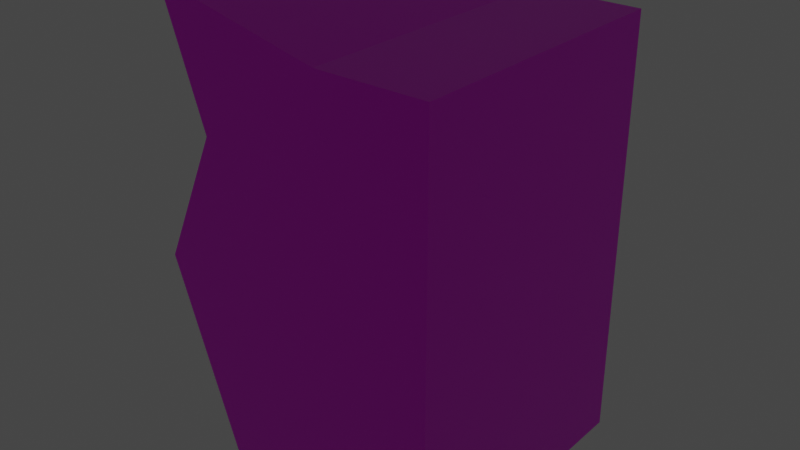 # Source: Arcade.blend  (saved by Blender 3.3.6; exported with 4.5.12 LTS)
import bpy
from mathutils import Matrix  # noqa: F401  (used for matrix-valued properties, if any)

bpy.ops.wm.read_factory_settings(use_empty=True)
scene = bpy.context.scene
scene.name = 'Scene'

# ---- collections
col_collection = bpy.data.collections.new('Collection'); scene.collection.children.link(col_collection)

# ---- images (referenced by path relative to the original .blend; pixels are not part of the script)
import os
ASSET_DIR = os.environ.get("B2B_ASSET_DIR", "")  # directory of the original .blend (textures are referenced by path, not embedded)
HERE = os.path.dirname(os.path.abspath(__file__))  # packed textures are extracted next to this script under _unpacked/

def load_image(name, relpath, width, height, colorspace="sRGB"):
    """Load a texture the original file referenced (path relative to the .blend, or extracted next to this script)."""
    p = next((c for c in (os.path.join(HERE, relpath), os.path.join(ASSET_DIR, relpath)) if relpath and os.path.exists(c)), "")
    if p:
        img = bpy.data.images.load(p, check_existing=True)
        img.name = name
    else:  # same state as the original file: an image datablock whose file is absent (Cycles renders it pink)
        img = bpy.data.images.new(name, width, height)
        img.source = "FILE"
        img.filepath = "//" + (relpath or name)
    img.colorspace_settings.name = colorspace
    return img
img_metal_painted_gray_png = load_image('metal_painted_gray.png', 'metal_painted_gray.png', 1024, 1024, 'sRGB')

# ---- materials (node trees are filled in below, after node groups)
mat_material = bpy.data.materials.new('Material')
mat_material.alpha_threshold = 0.0
mat_material.use_transparent_shadow = False
mat_material.line_color = (0.0, 0.0, 0.0, 1.0)
mat_material_001 = bpy.data.materials.new('Material.001')
mat_material_001.use_transparent_shadow = False

# ---- material node trees
mat_material.use_nodes = True; mat_material.node_tree.nodes.clear()
_N = mat_material.node_tree.nodes; _L = mat_material.node_tree.links
n0 = _N.new('ShaderNodeOutputMaterial'); n0.name = 'Material Output'; n0.location = (300, 300)
n1 = _N.new('ShaderNodeBsdfPrincipled'); n1.name = 'Principled BSDF'; n1.location = (10, 300)
n1.distribution = 'GGX'
n1.subsurface_method = 'RANDOM_WALK_SKIN'
n1.inputs[2].default_value = 0.4
n1.inputs[3].default_value = 1.45
n1.inputs[27].default_value = (0.0, 0.0, 0.0, 1.0)
n1.inputs[28].default_value = 1.0
n2 = _N.new('ShaderNodeTexImage'); n2.name = 'Image Texture'; n2.location = (-280, 280)
n2.image = img_metal_painted_gray_png
_L.new(n1.outputs[0], n0.inputs[0])
_L.new(n2.outputs[0], n1.inputs[0])
n0.is_active_output = True
mat_material_001.use_nodes = True; mat_material_001.node_tree.nodes.clear()
_N = mat_material_001.node_tree.nodes; _L = mat_material_001.node_tree.links
n0 = _N.new('ShaderNodeBsdfPrincipled'); n0.name = 'Principled BSDF'; n0.location = (10, 300)
n0.distribution = 'GGX'
n0.subsurface_method = 'RANDOM_WALK_SKIN'
n0.inputs[3].default_value = 1.45
n0.inputs[27].default_value = (0.5382, 0.3349, 0.4422, 1.0)
n0.inputs[28].default_value = 1.0
n1 = _N.new('ShaderNodeOutputMaterial'); n1.name = 'Material Output'; n1.location = (300, 300)
_L.new(n0.outputs[0], n1.inputs[0])
n1.is_active_output = True

# ---- world
world_world = bpy.data.worlds.new('World'); scene.world = world_world
world_world.use_nodes = True; world_world.node_tree.nodes.clear()
_N = world_world.node_tree.nodes; _L = world_world.node_tree.links
n0 = _N.new('ShaderNodeOutputWorld'); n0.name = 'World Output'; n0.location = (300, 300)
n1 = _N.new('ShaderNodeBackground'); n1.name = 'Background'; n1.location = (10, 300)
n1.inputs[0].default_value = (0.05088, 0.05088, 0.05088, 1.0)
_L.new(n1.outputs[0], n0.inputs[0])
n0.is_active_output = True
world_world.color = (0.05088, 0.05088, 0.05088)
world_world.use_sun_shadow = False
world_world.sun_shadow_jitter_overblur = 0.0

# ---- lights
light_spot = bpy.data.lights.new('Spot', 'SPOT')
light_spot.color = (0.5855, 0.3294, 0.6038)
light_spot.transmission_factor = 0.0
light_spot.use_shadow = False
light_spot.energy = 1.0
light_spot.shadow_soft_size = 0.46
light_spot.shadow_maximum_resolution = 0.006
light_spot.use_absolute_resolution = True
light_spot.spot_size = 1.588
light_spot.show_cone = True

# ---- meshes
me_cube = bpy.data.meshes.new('Cube')
me_cube.from_pydata([(1.0, 1.0, 1.0), (1.0, 1.0, -1.0), (1.0, -1.0, 1.0), (1.0, -1.0, -1.0), (-1.557, 1.0, 1.179), (-1.0, 1.0, -1.0), (-1.557, -1.0, 1.179), (-1.0, -1.0, -1.0), (-1.696, -1.0, -0.008007), (-1.696, 1.0, -0.008007), (0.0, -1.0, 1.0), (0.0, 1.0, 1.0), (-1.155, -1.0, 0.5976), (-1.155, 1.0, 0.5976), (-0.6631, 0.9657, 0.6038), (-0.6323, 0.9657, -0.001756), (-0.6323, -0.9657, -0.001756), (-0.6631, -0.9657, 0.6038)], [], [(9, 13, 4, 11, 0, 1, 5), (5, 1, 3, 7), (16, 17, 14, 15), (1, 0, 2, 3), (11, 4, 6, 10), (12, 6, 4, 13), (3, 2, 10, 6, 12, 8, 7), (0, 11, 10, 2), (7, 8, 9, 5), (13, 14, 17, 12), (9, 8, 16, 15), (8, 12, 17, 16), (13, 9, 15, 14)])
me_cube.polygons.foreach_set('material_index', [0, 0, 1, 0, 0, 0, 0, 0, 0, 0, 0, 0, 0])
_uv = me_cube.uv_layers.new(name='UVMap')
_uv.uv.foreach_set('vector', [0.5, 0.25, 0.5625, 0.25, 0.625, 0.25, 0.625, 0.375, 0.625, 0.5, 0.375, 0.5, 0.375, 0.25, 0.125, 0.5, 0.375, 0.5, 0.375, 0.75, 0.125, 0.75, 0.5, 0.0, 0.5625, 0.0, 0.5625, 0.25, 0.5, 0.25, 0.375, 0.5, 0.625, 0.5, 0.625, 0.75, 0.375, 0.75, 0.75, 0.5, 0.875, 0.5, 0.875, 0.75, 0.75, 0.75, 0.5625, 0.0, 0.625, 0.0, 0.625, 0.25, 0.5625, 0.25, 0.375, 0.75, 0.625, 0.75, 0.625, 0.875, 0.625, 1.0, 0.5625, 1.0, 0.5, 1.0, 0.375, 1.0, 0.625, 0.5, 0.75, 0.5, 0.75, 0.75, 0.625, 0.75, 0.375, 0.0, 0.5, 0.0, 0.5, 0.25, 0.375, 0.25, 0.5625, 0.25, 0.5625, 0.25, 0.5625, 0.0, 0.5625, 0.0, 0.5, 0.25, 0.5, 0.0, 0.5, 0.0, 0.5, 0.25, 0.5, 1.0, 0.5625, 1.0, 0.5625, 1.0, 0.5, 1.0, 0.5625, 0.25, 0.5, 0.25, 0.5, 0.25, 0.5625, 0.25])
me_cube.materials.append(mat_material)
me_cube.materials.append(mat_material_001)
me_cube.use_mirror_vertex_groups = False
me_cube.update()

# ---- objects
ob_cube = bpy.data.objects.new('Cube', me_cube)
ob_spot = bpy.data.objects.new('Spot', light_spot)

# ---- transforms, parenting, visibility, modifiers, constraints
ob_cube.location = (0.0, 0.0, 0.0)
ob_cube.scale = (0.45, 0.6, 0.9)
ob_cube.lock_rotations_4d = False
ob_cube.empty_display_type = 'ARROWS'
ob_cube.lineart.crease_threshold = 0.0
ob_spot.location = (-0.3855, 0.0, 0.348)
ob_spot.rotation_euler = (1.571, 0.0, 1.571)
ob_spot.lineart.crease_threshold = 0.0

# ---- collection membership
col_collection.objects.link(ob_cube)
col_collection.objects.link(ob_spot)

# ---- scene / render settings (as saved in the file)
scene.frame_start = 1; scene.frame_end = 250; scene.frame_set(1)
scene.render.engine = 'BLENDER_EEVEE_NEXT'
scene.cycles.use_denoising = False
scene.cycles.samples = 128
scene.cycles.sampling_pattern = 'TABULATED_SOBOL'
scene.cycles.use_adaptive_sampling = False
scene.cycles.use_light_tree = False
scene.view_settings.view_transform = 'Filmic'
bpy.context.view_layer.update()

# ---- added for rendering (the .blend has no active camera): camera
cam_auto = bpy.data.cameras.new('AutoCamera')
cam_auto.lens = 50.0
cam_auto.sensor_width = 36.0
cam_auto.clip_end = 1000.0
ob_auto_camera = bpy.data.objects.new('AutoCamera', cam_auto)
scene.collection.objects.link(ob_auto_camera)
ob_auto_camera.location = (2.24868, -2.88641, 2.0049)
ob_auto_camera.rotation_euler = (1.09748, -7.21219e-08, 0.694738)
scene.camera = ob_auto_camera
bpy.context.view_layer.update()
